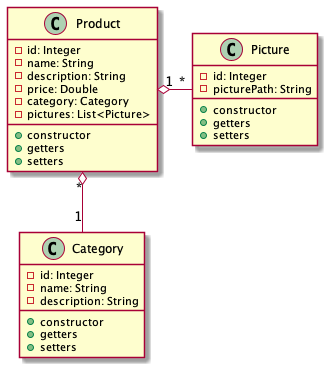

The diagram above was rendered by PlantUML. Its source (embedded in the PNG):
@startuml

Product "*" o-- "1" Category

class Category{
    -id: Integer
    -name: String
    -description: String
    + {method} constructor
    + {method} getters
    + {method} setters
}

class Product{
    -id: Integer
    -name: String
    -description: String
    -price: Double
    -category: Category
    -pictures: List<Picture>
    + {method} constructor
    + {method} getters
    + {method} setters
}

class Picture{
    -id: Integer
    -picturePath: String
    + {method} constructor
    + {method} getters
    + {method} setters
}
Product "1" o- "*" Picture

@enduml